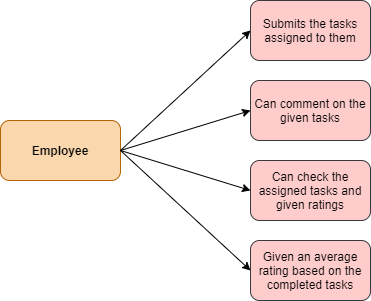

The diagram above was exported from draw.io. Its source (the exported page's mxGraphModel, read from the mxfile embedded in the PNG):
<mxGraphModel dx="868" dy="431" grid="1" gridSize="10" guides="1" tooltips="1" connect="1" arrows="1" fold="1" page="1" pageScale="1" pageWidth="850" pageHeight="1100" math="0" shadow="0">
  <root>
    <mxCell id="0" />
    <mxCell id="1" parent="0" />
    <mxCell id="SytgCGCtZMJ8iC0xbZ-c-1" value="Employee" style="rounded=1;whiteSpace=wrap;html=1;fontStyle=1;fillColor=#fad7ac;strokeColor=#b46504;" parent="1" vertex="1">
      <mxGeometry x="210" y="220" width="120" height="60" as="geometry" />
    </mxCell>
    <mxCell id="SytgCGCtZMJ8iC0xbZ-c-2" value="Submits the tasks assigned to them" style="rounded=1;whiteSpace=wrap;html=1;fillColor=#ffcccc;strokeColor=#36393d;" parent="1" vertex="1">
      <mxGeometry x="460" y="100" width="120" height="60" as="geometry" />
    </mxCell>
    <mxCell id="SytgCGCtZMJ8iC0xbZ-c-3" value="Can comment on the given tasks" style="rounded=1;whiteSpace=wrap;html=1;fillColor=#ffcccc;strokeColor=#36393d;" parent="1" vertex="1">
      <mxGeometry x="460" y="180" width="120" height="60" as="geometry" />
    </mxCell>
    <mxCell id="SytgCGCtZMJ8iC0xbZ-c-5" value="Can check the assigned tasks and given ratings" style="rounded=1;whiteSpace=wrap;html=1;fillColor=#ffcccc;strokeColor=#36393d;" parent="1" vertex="1">
      <mxGeometry x="460" y="260" width="120" height="60" as="geometry" />
    </mxCell>
    <mxCell id="SytgCGCtZMJ8iC0xbZ-c-6" value="" style="endArrow=classic;html=1;exitX=1;exitY=0.5;exitDx=0;exitDy=0;entryX=0;entryY=0.5;entryDx=0;entryDy=0;" parent="1" source="SytgCGCtZMJ8iC0xbZ-c-1" target="SytgCGCtZMJ8iC0xbZ-c-2" edge="1">
      <mxGeometry width="50" height="50" relative="1" as="geometry">
        <mxPoint x="400" y="280" as="sourcePoint" />
        <mxPoint x="450" y="230" as="targetPoint" />
      </mxGeometry>
    </mxCell>
    <mxCell id="SytgCGCtZMJ8iC0xbZ-c-7" value="" style="endArrow=classic;html=1;exitX=1;exitY=0.5;exitDx=0;exitDy=0;entryX=0;entryY=0.5;entryDx=0;entryDy=0;" parent="1" source="SytgCGCtZMJ8iC0xbZ-c-1" target="SytgCGCtZMJ8iC0xbZ-c-3" edge="1">
      <mxGeometry width="50" height="50" relative="1" as="geometry">
        <mxPoint x="320" y="260" as="sourcePoint" />
        <mxPoint x="470" y="130" as="targetPoint" />
      </mxGeometry>
    </mxCell>
    <mxCell id="SytgCGCtZMJ8iC0xbZ-c-9" value="" style="endArrow=classic;html=1;exitX=1;exitY=0.5;exitDx=0;exitDy=0;entryX=0;entryY=0.5;entryDx=0;entryDy=0;" parent="1" source="SytgCGCtZMJ8iC0xbZ-c-1" target="SytgCGCtZMJ8iC0xbZ-c-5" edge="1">
      <mxGeometry width="50" height="50" relative="1" as="geometry">
        <mxPoint x="320" y="260" as="sourcePoint" />
        <mxPoint x="470" y="310" as="targetPoint" />
      </mxGeometry>
    </mxCell>
    <mxCell id="6iq1M7M3JHf4LsEWK_Na-1" value="Given an average rating based on the completed tasks" style="rounded=1;whiteSpace=wrap;html=1;fillColor=#ffcccc;strokeColor=#36393d;" vertex="1" parent="1">
      <mxGeometry x="460" y="340" width="120" height="60" as="geometry" />
    </mxCell>
    <mxCell id="6iq1M7M3JHf4LsEWK_Na-2" value="" style="endArrow=classic;html=1;exitX=1;exitY=0.5;exitDx=0;exitDy=0;entryX=0;entryY=0.5;entryDx=0;entryDy=0;" edge="1" parent="1" source="SytgCGCtZMJ8iC0xbZ-c-1" target="6iq1M7M3JHf4LsEWK_Na-1">
      <mxGeometry width="50" height="50" relative="1" as="geometry">
        <mxPoint x="340" y="240" as="sourcePoint" />
        <mxPoint x="470" y="330" as="targetPoint" />
      </mxGeometry>
    </mxCell>
  </root>
</mxGraphModel>